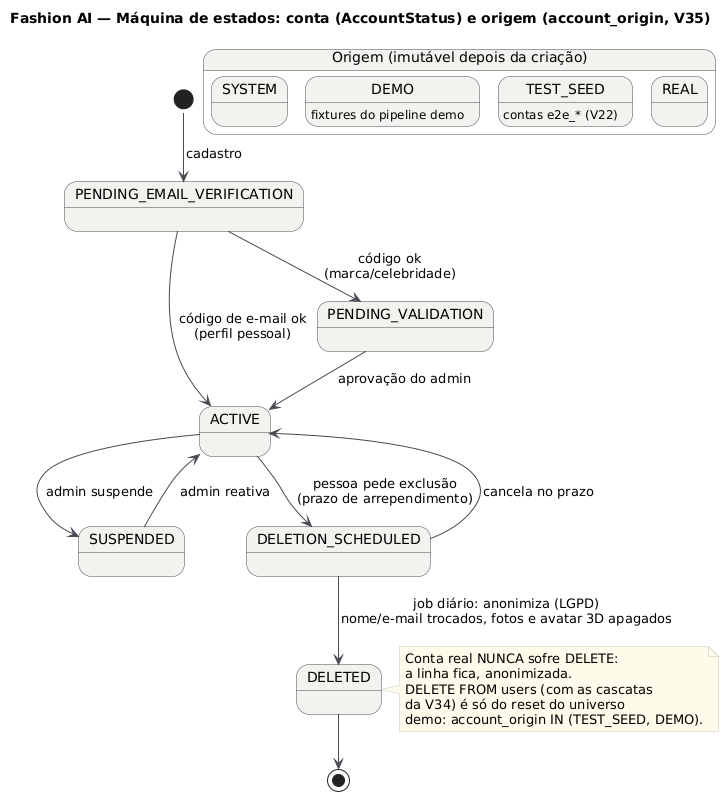

The diagram above was rendered by PlantUML. Its source (embedded in the PNG):
@startuml SEG_MaquinaDeEstados_Conta
title Fashion AI — Máquina de estados: conta (AccountStatus) e origem (account_origin, V35)
!include _estilo.iuml
[*] --> PENDING_EMAIL_VERIFICATION : cadastro
PENDING_EMAIL_VERIFICATION --> ACTIVE : código de e-mail ok\n(perfil pessoal)
PENDING_EMAIL_VERIFICATION --> PENDING_VALIDATION : código ok\n(marca/celebridade)
PENDING_VALIDATION --> ACTIVE : aprovação do admin
ACTIVE --> SUSPENDED : admin suspende
SUSPENDED --> ACTIVE : admin reativa
ACTIVE --> DELETION_SCHEDULED : pessoa pede exclusão\n(prazo de arrependimento)
DELETION_SCHEDULED --> ACTIVE : cancela no prazo
DELETION_SCHEDULED --> DELETED : job diário: anonimiza (LGPD)\nnome/e-mail trocados, fotos e avatar 3D apagados
DELETED --> [*]

note right of DELETED
  Conta real NUNCA sofre DELETE:
  a linha fica, anonimizada.
  DELETE FROM users (com as cascatas
  da V34) é só do reset do universo
  demo: account_origin IN (TEST_SEED, DEMO).
end note

state "Origem (imutável depois da criação)" as Origem {
  state REAL
  state TEST_SEED : contas e2e_* (V22)
  state DEMO : fixtures do pipeline demo
  state SYSTEM
}
@enduml